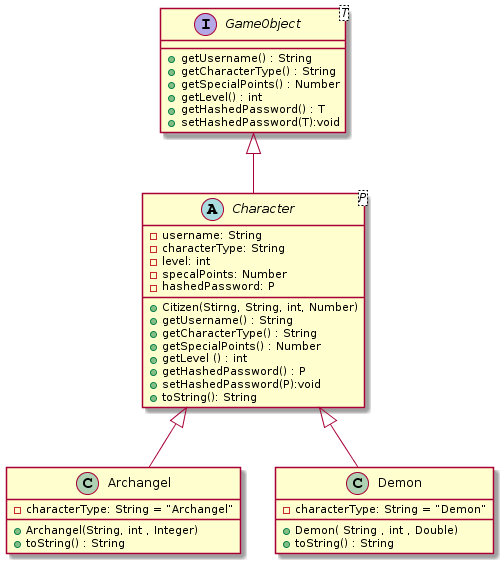

The diagram above was rendered by PlantUML. Its source (embedded in the PNG):
@startuml
GameObject <|-- Character
Character <|-- Archangel
Character <|-- Demon

interface GameObject<T> {
  + getUsername() : String
  + getCharacterType() : String
  + getSpecialPoints() : Number
  + getLevel() : int
  + getHashedPassword() : T
  + setHashedPassword(T):void
}

abstract class Character<P> {
  - username: String
  - characterType: String
  - level: int
  - specalPoints: Number
  - hashedPassword: P
  + Citizen(Stirng, String, int, Number)
  + getUsername() : String
  + getCharacterType() : String
  + getSpecialPoints() : Number
  + getLevel () : int
  + getHashedPassword() : P
  + setHashedPassword(P):void
  + toString(): String
}

class Archangel {
  - characterType: String = “Archangel” 
  + Archangel(String, int , Integer) 
  + toString() : String
}

class Demon {
  - characterType: String = “Demon”
  + Demon( String , int , Double) 
  + toString() : String
}
@enduml